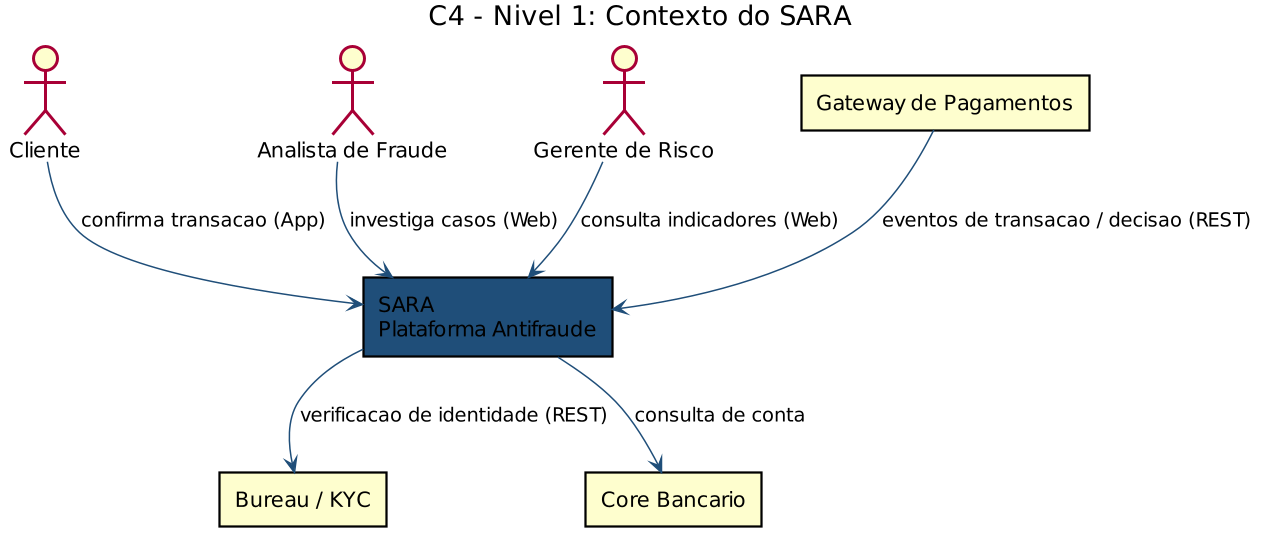

The diagram above was rendered by PlantUML. Its source (embedded in the PNG):
@startuml
skinparam dpi 144
skinparam shadowing false
skinparam defaultFontName Helvetica
skinparam ArrowColor #1F4E79

title C4 - Nivel 1: Contexto do SARA

actor "Cliente" as cli
actor "Analista de Fraude" as ana
actor "Gerente de Risco" as ger

rectangle "SARA\nPlataforma Antifraude" as sara #1F4E79
rectangle "Gateway de Pagamentos" as gtw
rectangle "Bureau / KYC" as kyc
rectangle "Core Bancario" as core

gtw --> sara : eventos de transacao / decisao (REST)
sara --> kyc : verificacao de identidade (REST)
sara --> core : consulta de conta
ana --> sara : investiga casos (Web)
ger --> sara : consulta indicadores (Web)
cli --> sara : confirma transacao (App)
@enduml